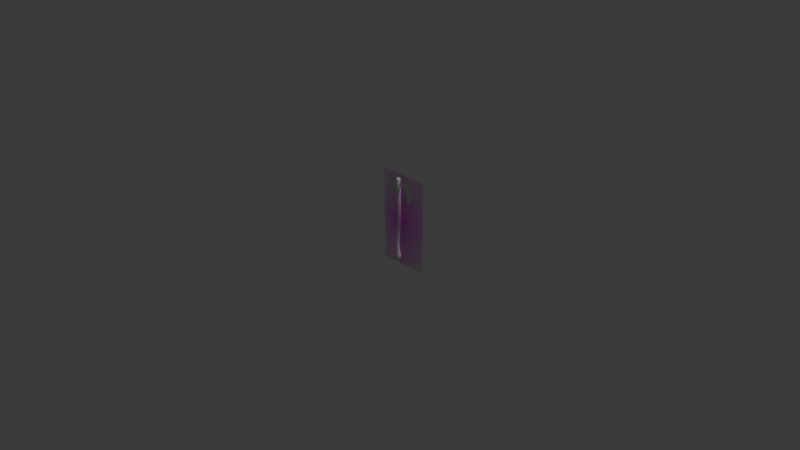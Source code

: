 # Source: C42-S06-V01_Blocking_Out_The_Axe_With_Reference.blend  (saved by Blender 4.2.66; exported with 4.5.12 LTS)
import bpy
from mathutils import Matrix  # noqa: F401  (used for matrix-valued properties, if any)

bpy.ops.wm.read_factory_settings(use_empty=True)
scene = bpy.context.scene
scene.name = 'Scene'

# ---- collections
col_collection = bpy.data.collections.new('Collection'); scene.collection.children.link(col_collection)

# ---- images (referenced by path relative to the original .blend; pixels are not part of the script)
import os
ASSET_DIR = os.environ.get("B2B_ASSET_DIR", "")  # directory of the original .blend (textures are referenced by path, not embedded)
HERE = os.path.dirname(os.path.abspath(__file__))  # packed textures are extracted next to this script under _unpacked/

def load_image(name, relpath, width, height, colorspace="sRGB"):
    """Load a texture the original file referenced (path relative to the .blend, or extracted next to this script)."""
    p = next((c for c in (os.path.join(HERE, relpath), os.path.join(ASSET_DIR, relpath)) if relpath and os.path.exists(c)), "")
    if p:
        img = bpy.data.images.load(p, check_existing=True)
        img.name = name
    else:  # same state as the original file: an image datablock whose file is absent (Cycles renders it pink)
        img = bpy.data.images.new(name, width, height)
        img.source = "FILE"
        img.filepath = "//" + (relpath or name)
    img.colorspace_settings.name = colorspace
    return img
img_axe_reference_ortho_png = load_image('Axe Reference Ortho.png', 'Axe Reference Ortho.png', 1024, 1024, 'sRGB')

# ---- materials (node trees are filled in below, after node groups)
mat_axe_reference_ortho = bpy.data.materials.new('Axe Reference Ortho')

# ---- material node trees
mat_axe_reference_ortho.use_nodes = True; mat_axe_reference_ortho.node_tree.nodes.clear()
_N = mat_axe_reference_ortho.node_tree.nodes; _L = mat_axe_reference_ortho.node_tree.links
n0 = _N.new('ShaderNodeOutputMaterial'); n0.name = 'Material Output'; n0.location = (300, 300)
n1 = _N.new('ShaderNodeTexImage'); n1.name = 'Image Texture'; n1.location = (-200, 300)
n1.image = img_axe_reference_ortho_png
n1.extension = 'CLIP'
n2 = _N.new('ShaderNodeBsdfPrincipled'); n2.name = 'Principled BSDF'; n2.location = (0, 300)
_L.new(n1.outputs[0], n2.inputs[0])
_L.new(n1.outputs[1], n2.inputs[4])
_L.new(n2.outputs[0], n0.inputs[0])
n0.is_active_output = True

# ---- world
world_world = bpy.data.worlds.new('World'); scene.world = world_world
world_world.use_nodes = True; world_world.node_tree.nodes.clear()
_N = world_world.node_tree.nodes; _L = world_world.node_tree.links
n0 = _N.new('ShaderNodeOutputWorld'); n0.name = 'World Output'; n0.location = (300, 300)
n1 = _N.new('ShaderNodeBackground'); n1.name = 'Background'; n1.location = (10, 300)
n1.inputs[0].default_value = (0.05088, 0.05088, 0.05088, 1.0)
_L.new(n1.outputs[0], n0.inputs[0])
n0.is_active_output = True
world_world.color = (0.05088, 0.05088, 0.05088)
world_world.sun_shadow_jitter_overblur = 0.0

# ---- cameras
cam_camera = bpy.data.cameras.new('Camera')
cam_camera.clip_end = 100.0
cam_camera.ortho_scale = 7.314

# ---- lights
light_light = bpy.data.lights.new('Light', 'POINT')
light_light.energy = 1000.0
light_light.shadow_soft_size = 0.1

# ---- meshes
me_axe_reference_ortho = bpy.data.meshes.new('Axe Reference Ortho')
me_axe_reference_ortho.from_pydata([(-0.2812, -0.5, 0.0), (0.2812, -0.5, 0.0), (-0.2812, 0.5, 0.0), (0.2812, 0.5, 0.0)], [], [(0, 1, 3, 2)])
_uv = me_axe_reference_ortho.uv_layers.new(name='UVMap')
_uv.uv.foreach_set('vector', [0.0, 0.0, 1.0, 0.0, 1.0, 1.0, 0.0, 1.0])
me_axe_reference_ortho.materials.append(mat_axe_reference_ortho)
me_axe_reference_ortho.update()
me_cylinder = bpy.data.meshes.new('Cylinder')
me_cylinder.from_pydata([(-0.005131, 0.01716, -0.4555), (-0.01203, 0.02, 0.4469), (0.006547, 0.01214, -0.4525), (0.002116, 0.01414, 0.4469), (0.01138, -7.429e-09, -0.4513), (0.007973, 8.099e-09, 0.4469), (0.006547, -0.01214, -0.4525), (0.002116, -0.01414, 0.4469), (-0.005131, -0.01716, -0.4555), (-0.01203, -0.02, 0.4469), (-0.01681, -0.01214, -0.4584), (-0.02617, -0.01414, 0.4469), (-0.02165, -6.175e-09, -0.4596), (-0.03203, 8.099e-09, 0.4469), (-0.01681, 0.01214, -0.4584), (-0.02617, 0.01414, 0.4469), (-0.02382, 0.02378, -0.3593), (-0.02976, 0.02173, -0.2392), (9.928e-05, 0.02, -0.003038), (-0.001336, 0.02, 0.07091), (-0.006978, 0.02421, 0.2147), (-0.0101, 0.0261, 0.3532), (0.008361, 0.01846, 0.3532), (0.01009, 0.01712, 0.2159), (0.01279, 0.01414, 0.07148), (0.01423, 0.01414, -0.002762), (-0.01439, 0.01537, -0.2392), (-0.007285, 0.01681, -0.3566), (0.01601, 5.894e-10, 0.3532), (0.01715, -3.316e-10, 0.2164), (0.01864, -4.414e-11, 0.07172), (0.02009, -4.618e-12, -0.002647), (-0.008028, 3.789e-09, -0.2392), (-0.0004373, -2.594e-10, -0.3555), (0.008361, -0.01846, 0.3532), (0.01009, -0.01712, 0.2159), (0.01279, -0.01414, 0.07148), (0.01423, -0.01414, -0.002762), (-0.01439, -0.01537, -0.2392), (-0.007285, -0.01681, -0.3566), (-0.0101, -0.0261, 0.3532), (-0.006978, -0.02421, 0.2147), (-0.001336, -0.02, 0.07091), (9.928e-05, -0.02, -0.003038), (-0.02976, -0.02173, -0.2392), (-0.02382, -0.02378, -0.3593), (-0.02855, -0.01846, 0.3532), (-0.02404, -0.01712, 0.2135), (-0.01546, -0.01414, 0.07033), (-0.01404, -0.01414, -0.003315), (-0.04513, -0.01537, -0.2392), (-0.04035, -0.01681, -0.362), (-0.0362, 5.894e-10, 0.3532), (-0.03111, 1.868e-10, 0.213), (-0.02132, 2.037e-10, 0.07009), (-0.01989, 1.147e-10, -0.00343), (-0.0515, 3.789e-09, -0.2392), (-0.0472, 8.999e-10, -0.3631), (-0.02855, 0.01846, 0.3532), (-0.02404, 0.01712, 0.2135), (-0.01546, 0.01414, 0.07033), (-0.01404, 0.01414, -0.003315), (-0.04513, 0.01537, -0.2392), (-0.04035, 0.01681, -0.362), (-0.01273, 0.02489, 0.4392), (0.00487, 0.0176, 0.4392), (0.01216, 7.338e-09, 0.4392), (0.00487, -0.0176, 0.4392), (-0.01273, -0.02489, 0.4392), (-0.03033, -0.0176, 0.4392), (-0.03762, 7.338e-09, 0.4392), (-0.03033, 0.0176, 0.4392), (-0.01098, 0.02, -0.1064), (0.002947, 0.01414, -0.1085), (0.008717, 1.436e-10, -0.1094), (0.002947, -0.01414, -0.1085), (-0.01098, -0.02, -0.1064), (-0.02491, -0.01414, -0.1043), (-0.03068, -7.78e-10, -0.1034), (-0.02491, 0.01414, -0.1043), (0.009528, 0.01972, -0.4271), (0.01756, -5.905e-09, -0.4258), (0.009528, -0.01972, -0.4271), (-0.009857, -0.02788, -0.4302), (-0.02924, -0.01972, -0.4333), (-0.03727, -4.575e-09, -0.4346), (-0.02924, 0.01972, -0.4333), (-0.009857, 0.02788, -0.4302), (-0.02939, 0.02274, -0.2995), (-0.01347, 0.01608, -0.2979), (-0.006877, 1.889e-09, -0.2973), (-0.01347, -0.01608, -0.2979), (-0.02939, -0.02274, -0.2995), (-0.04531, -0.01608, -0.301), (-0.05191, 2.549e-09, -0.3016), (-0.04531, 0.01608, -0.301)], [], [(64, 1, 3, 65), (65, 3, 5, 66), (66, 5, 7, 67), (67, 7, 9, 68), (68, 9, 11, 69), (69, 11, 13, 70), (3, 1, 15, 13, 11, 9, 7, 5), (70, 13, 15, 71), (71, 15, 1, 64), (0, 2, 4, 6, 8, 10, 12, 14), (86, 63, 16, 87), (95, 62, 17, 88), (79, 61, 18, 72), (61, 60, 19, 18), (60, 59, 20, 19), (59, 58, 21, 20), (85, 57, 63, 86), (94, 56, 62, 95), (78, 55, 61, 79), (55, 54, 60, 61), (54, 53, 59, 60), (53, 52, 58, 59), (84, 51, 57, 85), (93, 50, 56, 94), (77, 49, 55, 78), (49, 48, 54, 55), (48, 47, 53, 54), (47, 46, 52, 53), (83, 45, 51, 84), (92, 44, 50, 93), (76, 43, 49, 77), (43, 42, 48, 49), (42, 41, 47, 48), (41, 40, 46, 47), (82, 39, 45, 83), (91, 38, 44, 92), (75, 37, 43, 76), (37, 36, 42, 43), (36, 35, 41, 42), (35, 34, 40, 41), (81, 33, 39, 82), (90, 32, 38, 91), (74, 31, 37, 75), (31, 30, 36, 37), (30, 29, 35, 36), (29, 28, 34, 35), (80, 27, 33, 81), (89, 26, 32, 90), (73, 25, 31, 74), (25, 24, 30, 31), (24, 23, 29, 30), (23, 22, 28, 29), (87, 16, 27, 80), (88, 17, 26, 89), (72, 18, 25, 73), (18, 19, 24, 25), (19, 20, 23, 24), (20, 21, 22, 23), (58, 71, 64, 21), (52, 70, 71, 58), (46, 69, 70, 52), (40, 68, 69, 46), (34, 67, 68, 40), (28, 66, 67, 34), (22, 65, 66, 28), (21, 64, 65, 22), (17, 72, 73, 26), (26, 73, 74, 32), (32, 74, 75, 38), (38, 75, 76, 44), (44, 76, 77, 50), (50, 77, 78, 56), (56, 78, 79, 62), (62, 79, 72, 17), (0, 87, 80, 2), (2, 80, 81, 4), (4, 81, 82, 6), (6, 82, 83, 8), (8, 83, 84, 10), (10, 84, 85, 12), (12, 85, 86, 14), (14, 86, 87, 0), (16, 88, 89, 27), (27, 89, 90, 33), (33, 90, 91, 39), (39, 91, 92, 45), (45, 92, 93, 51), (51, 93, 94, 57), (57, 94, 95, 63), (63, 95, 88, 16)])
_uv = me_cylinder.uv_layers.new(name='UVMap')
_uv.uv.foreach_set('vector', [1.0, 0.9936, 1.0, 1.0, 0.875, 1.0, 0.875, 0.9936, 0.875, 0.9936, 0.875, 1.0, 0.75, 1.0, 0.75, 0.9936, 0.75, 0.9936, 0.75, 1.0, 0.625, 1.0, 0.625, 0.9936, 0.625, 0.9936, 0.625, 1.0, 0.5, 1.0, 0.5, 0.9936, 0.5, 0.9936, 0.5, 1.0, 0.375, 1.0, 0.375, 0.9936, 0.375, 0.9936, 0.375, 1.0, 0.25, 1.0, 0.25, 0.9936, 0.4197, 0.4197, 0.25, 0.49, 0.08029, 0.4197, 0.01, 0.25, 0.08029, 0.08029, 0.25, 0.01, 0.4197, 0.08029, 0.49, 0.25, 0.25, 0.9936, 0.25, 1.0, 0.125, 1.0, 0.125, 0.9936, 0.125, 0.9936, 0.125, 1.0, 0.0, 1.0, 0.0, 0.9936, 0.75, 0.49, 0.9197, 0.4197, 0.99, 0.25, 0.9197, 0.08029, 0.75, 0.01, 0.5803, 0.08029, 0.51, 0.25, 0.5803, 0.4197, 0.125, 0.5183, 0.125, 0.5714, 0.0, 0.5714, 0.0, 0.5183, 0.1355, 0.6016, 0.1458, 0.631, 0.0516, 0.6305, 0.02611, 0.6013, 0.125, 0.6958, 0.125, 0.7487, 0.0, 0.7487, 0.0, 0.6958, 0.125, 0.7487, 0.125, 0.7857, 0.0, 0.7857, 0.0, 0.7487, 0.125, 0.7857, 0.125, 0.8571, 0.0, 0.8571, 0.0, 0.7857, 0.125, 0.8571, 0.125, 0.9286, 0.0, 0.9286, 0.0, 0.8571, 0.25, 0.5183, 0.25, 0.5714, 0.125, 0.5714, 0.125, 0.5183, 0.25, 0.6016, 0.25, 0.631, 0.1458, 0.631, 0.1355, 0.6016, 0.25, 0.6958, 0.25, 0.7487, 0.125, 0.7487, 0.125, 0.6958, 0.25, 0.7487, 0.25, 0.7857, 0.125, 0.7857, 0.125, 0.7487, 0.25, 0.7857, 0.25, 0.8571, 0.125, 0.8571, 0.125, 0.7857, 0.25, 0.8571, 0.25, 0.9286, 0.125, 0.9286, 0.125, 0.8571, 0.375, 0.5183, 0.375, 0.5714, 0.25, 0.5714, 0.25, 0.5183, 0.3645, 0.6016, 0.3542, 0.631, 0.25, 0.631, 0.25, 0.6016, 0.375, 0.6958, 0.375, 0.7487, 0.25, 0.7487, 0.25, 0.6958, 0.375, 0.7487, 0.375, 0.7857, 0.25, 0.7857, 0.25, 0.7487, 0.375, 0.7857, 0.375, 0.8571, 0.25, 0.8571, 0.25, 0.7857, 0.375, 0.8571, 0.375, 0.9286, 0.25, 0.9286, 0.25, 0.8571, 0.5, 0.5183, 0.5, 0.5714, 0.375, 0.5714, 0.375, 0.5183, 0.4739, 0.6013, 0.4484, 0.6305, 0.3542, 0.631, 0.3645, 0.6016, 0.5, 0.6958, 0.5, 0.7487, 0.375, 0.7487, 0.375, 0.6958, 0.5, 0.7487, 0.5, 0.7857, 0.375, 0.7857, 0.375, 0.7487, 0.5, 0.7857, 0.5, 0.8571, 0.375, 0.8571, 0.375, 0.7857, 0.5, 0.8571, 0.5, 0.9286, 0.375, 0.9286, 0.375, 0.8571, 0.625, 0.5183, 0.625, 0.5714, 0.5, 0.5714, 0.5, 0.5183, 0.5989, 0.6013, 0.5734, 0.6305, 0.4484, 0.6305, 0.4739, 0.6013, 0.625, 0.6958, 0.625, 0.7487, 0.5, 0.7487, 0.5, 0.6958, 0.625, 0.7487, 0.625, 0.7857, 0.5, 0.7857, 0.5, 0.7487, 0.625, 0.7857, 0.625, 0.8571, 0.5, 0.8571, 0.5, 0.7857, 0.625, 0.8571, 0.625, 0.9286, 0.5, 0.9286, 0.5, 0.8571, 0.75, 0.5183, 0.75, 0.5714, 0.625, 0.5714, 0.625, 0.5183, 0.75, 0.6016, 0.75, 0.631, 0.5734, 0.6305, 0.5989, 0.6013, 0.75, 0.6958, 0.75, 0.7487, 0.625, 0.7487, 0.625, 0.6958, 0.75, 0.7487, 0.75, 0.7857, 0.625, 0.7857, 0.625, 0.7487, 0.75, 0.7857, 0.75, 0.8571, 0.625, 0.8571, 0.625, 0.7857, 0.75, 0.8571, 0.75, 0.9286, 0.625, 0.9286, 0.625, 0.8571, 0.875, 0.5183, 0.875, 0.5714, 0.75, 0.5714, 0.75, 0.5183, 0.9011, 0.6013, 0.9266, 0.6305, 0.75, 0.631, 0.75, 0.6016, 0.875, 0.6958, 0.875, 0.7487, 0.75, 0.7487, 0.75, 0.6958, 0.875, 0.7487, 0.875, 0.7857, 0.75, 0.7857, 0.75, 0.7487, 0.875, 0.7857, 0.875, 0.8571, 0.75, 0.8571, 0.75, 0.7857, 0.875, 0.8571, 0.875, 0.9286, 0.75, 0.9286, 0.75, 0.8571, 1.0, 0.5183, 1.0, 0.5714, 0.875, 0.5714, 0.875, 0.5183, 1.009, 0.6013, 1.018, 0.6305, 0.9266, 0.6305, 0.9011, 0.6013, 1.0, 0.6958, 1.0, 0.7487, 0.875, 0.7487, 0.875, 0.6958, 1.0, 0.7487, 1.0, 0.7857, 0.875, 0.7857, 0.875, 0.7487, 1.0, 0.7857, 1.0, 0.8571, 0.875, 0.8571, 0.875, 0.7857, 1.0, 0.8571, 1.0, 0.9286, 0.875, 0.9286, 0.875, 0.8571, 0.125, 0.9286, 0.125, 0.9936, 0.0, 0.9936, 0.0, 0.9286, 0.25, 0.9286, 0.25, 0.9936, 0.125, 0.9936, 0.125, 0.9286, 0.375, 0.9286, 0.375, 0.9936, 0.25, 0.9936, 0.25, 0.9286, 0.5, 0.9286, 0.5, 0.9936, 0.375, 0.9936, 0.375, 0.9286, 0.625, 0.9286, 0.625, 0.9936, 0.5, 0.9936, 0.5, 0.9286, 0.75, 0.9286, 0.75, 0.9936, 0.625, 0.9936, 0.625, 0.9286, 0.875, 0.9286, 0.875, 0.9936, 0.75, 0.9936, 0.75, 0.9286, 1.0, 0.9286, 1.0, 0.9936, 0.875, 0.9936, 0.875, 0.9286, 1.018, 0.6305, 1.0, 0.6958, 0.875, 0.6958, 0.9266, 0.6305, 0.9266, 0.6305, 0.875, 0.6958, 0.75, 0.6958, 0.75, 0.631, 0.75, 0.631, 0.75, 0.6958, 0.625, 0.6958, 0.5734, 0.6305, 0.5734, 0.6305, 0.625, 0.6958, 0.5, 0.6958, 0.4484, 0.6305, 0.4484, 0.6305, 0.5, 0.6958, 0.375, 0.6958, 0.3542, 0.631, 0.3542, 0.631, 0.375, 0.6958, 0.25, 0.6958, 0.25, 0.631, 0.25, 0.631, 0.25, 0.6958, 0.125, 0.6958, 0.1458, 0.631, 0.1458, 0.631, 0.125, 0.6958, 0.0, 0.6958, 0.0516, 0.6305, 1.0, 0.5, 1.0, 0.5183, 0.875, 0.5183, 0.875, 0.5, 0.875, 0.5, 0.875, 0.5183, 0.75, 0.5183, 0.75, 0.5, 0.75, 0.5, 0.75, 0.5183, 0.625, 0.5183, 0.625, 0.5, 0.625, 0.5, 0.625, 0.5183, 0.5, 0.5183, 0.5, 0.5, 0.5, 0.5, 0.5, 0.5183, 0.375, 0.5183, 0.375, 0.5, 0.375, 0.5, 0.375, 0.5183, 0.25, 0.5183, 0.25, 0.5, 0.25, 0.5, 0.25, 0.5183, 0.125, 0.5183, 0.125, 0.5, 0.125, 0.5, 0.125, 0.5183, 0.0, 0.5183, 0.0, 0.5, 1.0, 0.5714, 1.009, 0.6013, 0.9011, 0.6013, 0.875, 0.5714, 0.875, 0.5714, 0.9011, 0.6013, 0.75, 0.6016, 0.75, 0.5714, 0.75, 0.5714, 0.75, 0.6016, 0.5989, 0.6013, 0.625, 0.5714, 0.625, 0.5714, 0.5989, 0.6013, 0.4739, 0.6013, 0.5, 0.5714, 0.5, 0.5714, 0.4739, 0.6013, 0.3645, 0.6016, 0.375, 0.5714, 0.375, 0.5714, 0.3645, 0.6016, 0.25, 0.6016, 0.25, 0.5714, 0.25, 0.5714, 0.25, 0.6016, 0.1355, 0.6016, 0.125, 0.5714, 0.125, 0.5714, 0.1355, 0.6016, 0.02611, 0.6013, 0.0, 0.5714])
me_cylinder.update()
me_vert = bpy.data.meshes.new('Vert')
me_vert.from_pydata([(0.06459, -5.549e-08, 0.413), (0.08883, -5.588e-08, 0.4154), (0.1197, -5.681e-08, 0.4194), (0.1538, -5.774e-08, 0.428), (0.1887, -5.96e-08, 0.4399), (0.2073, -5.96e-08, 0.4418), (0.2151, -5.774e-08, 0.4252), (0.2177, -5.402e-08, 0.3992), (0.2176, -4.843e-08, 0.3577), (0.2029, -4.098e-08, 0.3053), (0.1724, -3.353e-08, 0.2481), (0.1391, -2.701e-08, 0.2006), (0.121, -2.608e-08, 0.1925), (0.1119, -2.794e-08, 0.2058), (0.1116, -3.353e-08, 0.2449), (0.1166, -4.005e-08, 0.2905), (0.09184, -4.657e-08, 0.3399), (0.0352, -4.968e-08, 0.3616), (0.01424, -4.936e-08, 0.3588), (-0.008657, -4.936e-08, 0.36), (-0.03208, -5.029e-08, 0.3655), (-0.04503, -4.936e-08, 0.3617), (-0.05197, -4.75e-08, 0.3479), (-0.05524, -4.563e-08, 0.3341), (-0.06309, -4.47e-08, 0.325), (-0.07722, -4.563e-08, 0.3299), (-0.08782, -4.936e-08, 0.356), (-0.09188, -5.215e-08, 0.3797), (-0.09292, -5.588e-08, 0.4063), (-0.08769, -5.681e-08, 0.4144), (-0.06806, -5.681e-08, 0.412), (-0.04857, -5.681e-08, 0.411), (-0.0326, -5.774e-08, 0.4175), (-0.02122, -5.96e-08, 0.4293), (-0.003553, -5.96e-08, 0.4308), (0.005083, -5.867e-08, 0.4234), (0.01791, -5.774e-08, 0.4199), (0.03688, -5.681e-08, 0.4118), (0.1107, -4.354e-08, 0.3169), (0.06679, -4.881e-08, 0.3559)], [], [(0, 1, 2, 3, 4, 5, 6, 7, 8, 9, 10, 11, 12, 13, 14, 15, 38, 16, 39, 17, 18, 19, 20, 21, 22, 23, 24, 25, 26, 27, 28, 29, 30, 31, 32, 33, 34, 35, 36, 37)])
me_vert.update()

# ---- objects
ob_light = bpy.data.objects.new('Light', light_light)
ob_camera = bpy.data.objects.new('Camera', cam_camera)
ob_axe_reference_ortho = bpy.data.objects.new('Axe Reference Ortho', me_axe_reference_ortho)
ob_axehandle = bpy.data.objects.new('AxeHandle', me_cylinder)
ob_axehead = bpy.data.objects.new('AxeHead', me_vert)

# ---- transforms, parenting, visibility, modifiers, constraints
ob_light.location = (4.076, 1.005, 5.904)
ob_light.rotation_euler = (0.6503, 0.05522, 1.866)
ob_light.lock_rotations_4d = False
ob_light.empty_display_type = 'ARROWS'
ob_light.color = (0.0, 0.0, 0.0, 0.0)
ob_light.lineart.crease_threshold = 0.0
ob_camera.location = (7.359, -6.926, 4.958)
ob_camera.rotation_euler = (1.109, 0.0, 0.8149)
ob_camera.lock_rotations_4d = False
ob_camera.empty_display_type = 'ARROWS'
ob_camera.color = (0.0, 0.0, 0.0, 0.0)
ob_camera.display_type = 'WIRE'
ob_camera.lineart.crease_threshold = 0.0
ob_axe_reference_ortho.location = (0.06194, 0.0, 0.0)
ob_axe_reference_ortho.rotation_euler = (1.571, -0.0, 3.142)
ob_axehandle.location = (0.0, 0.0, 0.0)
ob_axehandle.scale = (0.8813, 0.8813, 1.0)
ob_axehead.location = (0.0, 0.0, 0.0)

# ---- collection membership
col_collection.objects.link(ob_light)
col_collection.objects.link(ob_camera)
col_collection.objects.link(ob_axe_reference_ortho)
col_collection.objects.link(ob_axehandle)
col_collection.objects.link(ob_axehead)

# ---- scene / render settings (as saved in the file)
scene.camera = ob_camera
scene.frame_start = 1; scene.frame_end = 250; scene.frame_set(1)
scene.render.engine = 'BLENDER_EEVEE_NEXT'
bpy.context.view_layer.update()
